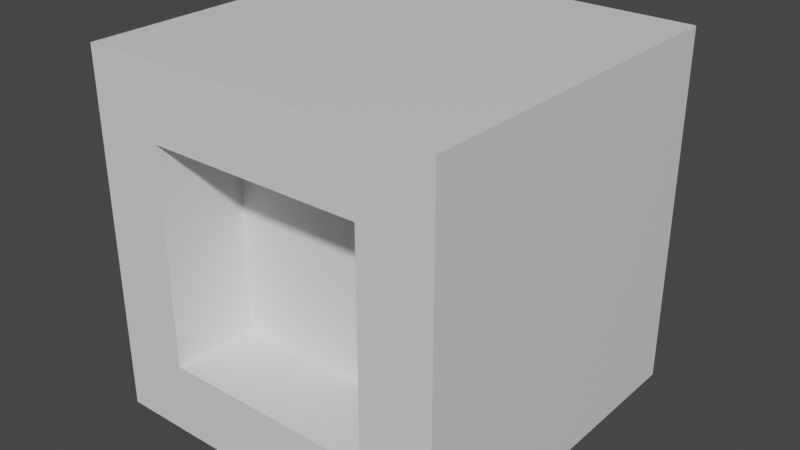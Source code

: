 # Source: BuldingBlock.blend  (saved by Blender 3.1.7; exported with 4.5.12 LTS)
import bpy
from mathutils import Matrix  # noqa: F401  (used for matrix-valued properties, if any)

bpy.ops.wm.read_factory_settings(use_empty=True)
scene = bpy.context.scene
scene.name = 'Scene'

# ---- collections
col_collection = bpy.data.collections.new('Collection'); scene.collection.children.link(col_collection)

# ---- materials (node trees are filled in below, after node groups)
mat_material = bpy.data.materials.new('Material')
mat_material.alpha_threshold = 0.0
mat_material.use_transparent_shadow = False
mat_material.line_color = (0.0, 0.0, 0.0, 1.0)
mat_material_001 = bpy.data.materials.new('Material.001')
mat_material_001.use_transparent_shadow = False

# ---- material node trees
mat_material.use_nodes = True; mat_material.node_tree.nodes.clear()
_N = mat_material.node_tree.nodes; _L = mat_material.node_tree.links
n0 = _N.new('ShaderNodeOutputMaterial'); n0.name = 'Material Output'; n0.location = (300, 300)
n1 = _N.new('ShaderNodeBsdfPrincipled'); n1.name = 'Principled BSDF'; n1.location = (10, 300)
n1.distribution = 'GGX'
n1.subsurface_method = 'RANDOM_WALK_SKIN'
n1.inputs[2].default_value = 0.4
n1.inputs[3].default_value = 1.45
n1.inputs[27].default_value = (0.0, 0.0, 0.0, 1.0)
n1.inputs[28].default_value = 1.0
_L.new(n1.outputs[0], n0.inputs[0])
n0.is_active_output = True
mat_material_001.use_nodes = True; mat_material_001.node_tree.nodes.clear()
_N = mat_material_001.node_tree.nodes; _L = mat_material_001.node_tree.links
n0 = _N.new('ShaderNodeBsdfPrincipled'); n0.name = 'Principled BSDF'; n0.location = (10, 300)
n0.distribution = 'GGX'
n0.subsurface_method = 'RANDOM_WALK_SKIN'
n0.inputs[3].default_value = 1.45
n0.inputs[27].default_value = (0.0, 0.0, 0.0, 1.0)
n0.inputs[28].default_value = 1.0
n1 = _N.new('ShaderNodeOutputMaterial'); n1.name = 'Material Output'; n1.location = (300, 300)
_L.new(n0.outputs[0], n1.inputs[0])
n1.is_active_output = True

# ---- world
world_world = bpy.data.worlds.new('World'); scene.world = world_world
world_world.use_nodes = True; world_world.node_tree.nodes.clear()
_N = world_world.node_tree.nodes; _L = world_world.node_tree.links
n0 = _N.new('ShaderNodeOutputWorld'); n0.name = 'World Output'; n0.location = (300, 300)
n1 = _N.new('ShaderNodeBackground'); n1.name = 'Background'; n1.location = (10, 300)
n1.inputs[0].default_value = (0.05088, 0.05088, 0.05088, 1.0)
_L.new(n1.outputs[0], n0.inputs[0])
n0.is_active_output = True
world_world.color = (0.05088, 0.05088, 0.05088)
world_world.use_sun_shadow = False
world_world.sun_shadow_jitter_overblur = 0.0

# ---- meshes
me_cube_002 = bpy.data.meshes.new('Cube.002')
me_cube_002.from_pydata([(-0.6032, -1.0, -0.6032), (-0.6032, -1.0, 0.6032), (-1.0, 1.0, -1.0), (-1.0, 1.0, 1.0), (0.6032, -1.0, -0.6032), (0.6032, -1.0, 0.6032), (1.0, 1.0, -1.0), (1.0, 1.0, 1.0), (-1.0, -1.0, -1.0), (-1.0, -1.0, 1.0), (1.0, -1.0, 1.0), (1.0, -1.0, -1.0), (-0.6032, -0.5078, -0.6032), (-0.6032, -0.5078, 0.6032), (0.6032, -0.5078, 0.6032), (0.6032, -0.5078, -0.6032)], [], [(8, 9, 3, 2), (2, 3, 7, 6), (6, 7, 10, 11), (0, 4, 15, 12), (2, 6, 11, 8), (7, 3, 9, 10), (0, 1, 9, 8), (5, 4, 11, 10), (4, 0, 8, 11), (1, 5, 10, 9), (15, 14, 13, 12), (1, 0, 12, 13), (5, 1, 13, 14), (4, 5, 14, 15)])
me_cube_002.polygons.foreach_set('material_index', [0, 0, 0, 0, 0, 0, 0, 0, 0, 0, 1, 0, 0, 0])
_uv = me_cube_002.uv_layers.new(name='UVMap')
_uv.uv.foreach_set('vector', [0.375, 0.0, 0.625, 0.0, 0.625, 0.25, 0.375, 0.25, 0.375, 0.25, 0.625, 0.25, 0.625, 0.5, 0.375, 0.5, 0.375, 0.5, 0.625, 0.5, 0.625, 0.75, 0.375, 0.75, 0.4246, 0.9504, 0.4246, 0.7996, 0.4246, 0.7996, 0.4246, 0.9504, 0.125, 0.5, 0.375, 0.5, 0.375, 0.75, 0.125, 0.75, 0.625, 0.5, 0.875, 0.5, 0.875, 0.75, 0.625, 0.75, 0.4246, 0.9504, 0.5754, 0.9504, 0.625, 1.0, 0.375, 1.0, 0.5754, 0.7996, 0.4246, 0.7996, 0.375, 0.75, 0.625, 0.75, 0.4246, 0.7996, 0.4246, 0.9504, 0.375, 1.0, 0.375, 0.75, 0.5754, 0.9504, 0.5754, 0.7996, 0.625, 0.75, 0.625, 1.0, 0.4246, 0.7996, 0.5754, 0.7996, 0.5754, 0.9504, 0.4246, 0.9504, 0.5754, 0.9504, 0.4246, 0.9504, 0.4246, 0.9504, 0.5754, 0.9504, 0.5754, 0.7996, 0.5754, 0.9504, 0.5754, 0.9504, 0.5754, 0.7996, 0.4246, 0.7996, 0.5754, 0.7996, 0.5754, 0.7996, 0.4246, 0.7996])
me_cube_002.materials.append(mat_material)
me_cube_002.materials.append(mat_material_001)
me_cube_002.use_remesh_fix_poles = True
me_cube_002.use_remesh_preserve_attributes = False
me_cube_002.update()

# ---- objects
ob_cube = bpy.data.objects.new('Cube', me_cube_002)

# ---- transforms, parenting, visibility, modifiers, constraints
ob_cube.location = (0.0, 0.0, 0.0)

# ---- collection membership
col_collection.objects.link(ob_cube)

# ---- scene / render settings (as saved in the file)
scene.frame_start = 1; scene.frame_end = 250; scene.frame_set(1)
scene.render.engine = 'BLENDER_EEVEE_NEXT'
scene.cycles.sampling_pattern = 'TABULATED_SOBOL'
scene.cycles.use_light_tree = False
scene.view_settings.view_transform = 'Filmic'
bpy.context.view_layer.update()

# ---- added for rendering (the .blend has no active camera and no usable light): camera, sun
cam_auto = bpy.data.cameras.new('AutoCamera')
cam_auto.lens = 50.0
cam_auto.sensor_width = 36.0
cam_auto.clip_end = 1000.0
ob_auto_camera = bpy.data.objects.new('AutoCamera', cam_auto)
scene.collection.objects.link(ob_auto_camera)
ob_auto_camera.location = (3.20507, -3.84609, 2.56406)
ob_auto_camera.rotation_euler = (1.09748, -7.21219e-08, 0.694738)
scene.camera = ob_auto_camera
light_auto_sun = bpy.data.lights.new('AutoSun', 'SUN')
light_auto_sun.energy = 3.0
light_auto_sun.angle = 0.0523599
ob_auto_sun = bpy.data.objects.new('AutoSun', light_auto_sun)
scene.collection.objects.link(ob_auto_sun)
ob_auto_sun.rotation_euler = (0.872665, 0.174533, 0.523599)
bpy.context.view_layer.update()
